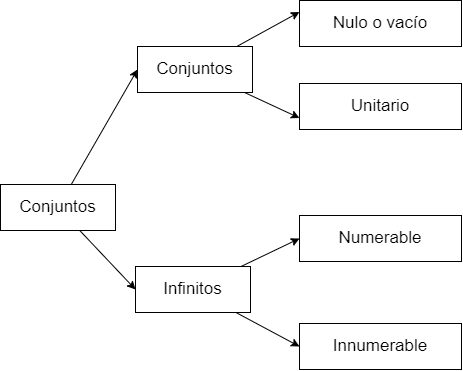

The diagram above was exported from draw.io. Its source (the exported page's mxGraphModel, read from the mxfile embedded in the PNG):
<mxGraphModel dx="1422" dy="864" grid="0" gridSize="10" guides="1" tooltips="1" connect="1" arrows="1" fold="1" page="1" pageScale="1" pageWidth="827" pageHeight="1169" math="0" shadow="0">
  <root>
    <mxCell id="0" />
    <mxCell id="1" parent="0" />
    <mxCell id="IxcGKYCnEbLTsmN_7ELR-6" style="rounded=0;orthogonalLoop=1;jettySize=auto;html=1;entryX=0;entryY=0.5;entryDx=0;entryDy=0;fontSize=17;" edge="1" parent="1" source="IxcGKYCnEbLTsmN_7ELR-1" target="IxcGKYCnEbLTsmN_7ELR-4">
      <mxGeometry relative="1" as="geometry" />
    </mxCell>
    <mxCell id="IxcGKYCnEbLTsmN_7ELR-7" style="edgeStyle=none;rounded=0;orthogonalLoop=1;jettySize=auto;html=1;entryX=0;entryY=0.5;entryDx=0;entryDy=0;fontSize=17;" edge="1" parent="1" source="IxcGKYCnEbLTsmN_7ELR-1" target="IxcGKYCnEbLTsmN_7ELR-5">
      <mxGeometry relative="1" as="geometry" />
    </mxCell>
    <mxCell id="IxcGKYCnEbLTsmN_7ELR-1" value="&lt;font style=&quot;font-size: 17px&quot;&gt;Conjuntos&lt;/font&gt;" style="rounded=0;whiteSpace=wrap;html=1;" vertex="1" parent="1">
      <mxGeometry x="130" y="342" width="115" height="46" as="geometry" />
    </mxCell>
    <mxCell id="IxcGKYCnEbLTsmN_7ELR-12" style="edgeStyle=none;rounded=0;orthogonalLoop=1;jettySize=auto;html=1;entryX=0;entryY=0.25;entryDx=0;entryDy=0;fontSize=17;" edge="1" parent="1" source="IxcGKYCnEbLTsmN_7ELR-4" target="IxcGKYCnEbLTsmN_7ELR-8">
      <mxGeometry relative="1" as="geometry" />
    </mxCell>
    <mxCell id="IxcGKYCnEbLTsmN_7ELR-13" style="edgeStyle=none;rounded=0;orthogonalLoop=1;jettySize=auto;html=1;entryX=0;entryY=0.75;entryDx=0;entryDy=0;fontSize=17;" edge="1" parent="1" source="IxcGKYCnEbLTsmN_7ELR-4" target="IxcGKYCnEbLTsmN_7ELR-9">
      <mxGeometry relative="1" as="geometry" />
    </mxCell>
    <mxCell id="IxcGKYCnEbLTsmN_7ELR-4" value="&lt;font style=&quot;font-size: 17px&quot;&gt;Conjuntos&lt;/font&gt;" style="rounded=0;whiteSpace=wrap;html=1;" vertex="1" parent="1">
      <mxGeometry x="267" y="204" width="115" height="46" as="geometry" />
    </mxCell>
    <mxCell id="IxcGKYCnEbLTsmN_7ELR-14" style="edgeStyle=none;rounded=0;orthogonalLoop=1;jettySize=auto;html=1;entryX=0;entryY=0.5;entryDx=0;entryDy=0;fontSize=17;" edge="1" parent="1" source="IxcGKYCnEbLTsmN_7ELR-5" target="IxcGKYCnEbLTsmN_7ELR-10">
      <mxGeometry relative="1" as="geometry" />
    </mxCell>
    <mxCell id="IxcGKYCnEbLTsmN_7ELR-15" style="edgeStyle=none;rounded=0;orthogonalLoop=1;jettySize=auto;html=1;entryX=0;entryY=0.5;entryDx=0;entryDy=0;fontSize=17;" edge="1" parent="1" source="IxcGKYCnEbLTsmN_7ELR-5" target="IxcGKYCnEbLTsmN_7ELR-11">
      <mxGeometry relative="1" as="geometry" />
    </mxCell>
    <mxCell id="IxcGKYCnEbLTsmN_7ELR-5" value="&lt;font style=&quot;font-size: 17px&quot;&gt;Infinitos&lt;/font&gt;" style="rounded=0;whiteSpace=wrap;html=1;" vertex="1" parent="1">
      <mxGeometry x="265" y="424" width="115" height="46" as="geometry" />
    </mxCell>
    <mxCell id="IxcGKYCnEbLTsmN_7ELR-8" value="&lt;span style=&quot;font-size: 17px&quot;&gt;Nulo o vacío&lt;/span&gt;" style="rounded=0;whiteSpace=wrap;html=1;" vertex="1" parent="1">
      <mxGeometry x="429" y="158" width="162" height="46" as="geometry" />
    </mxCell>
    <mxCell id="IxcGKYCnEbLTsmN_7ELR-9" value="&lt;span style=&quot;font-size: 17px&quot;&gt;Unitario&lt;/span&gt;" style="rounded=0;whiteSpace=wrap;html=1;" vertex="1" parent="1">
      <mxGeometry x="429" y="241" width="162" height="46" as="geometry" />
    </mxCell>
    <mxCell id="IxcGKYCnEbLTsmN_7ELR-10" value="&lt;span style=&quot;font-size: 17px&quot;&gt;Numerable&lt;/span&gt;" style="rounded=0;whiteSpace=wrap;html=1;" vertex="1" parent="1">
      <mxGeometry x="429" y="373" width="162" height="46" as="geometry" />
    </mxCell>
    <mxCell id="IxcGKYCnEbLTsmN_7ELR-11" value="&lt;span style=&quot;font-size: 17px&quot;&gt;Innumerable&lt;/span&gt;" style="rounded=0;whiteSpace=wrap;html=1;" vertex="1" parent="1">
      <mxGeometry x="429" y="481" width="162" height="46" as="geometry" />
    </mxCell>
  </root>
</mxGraphModel>